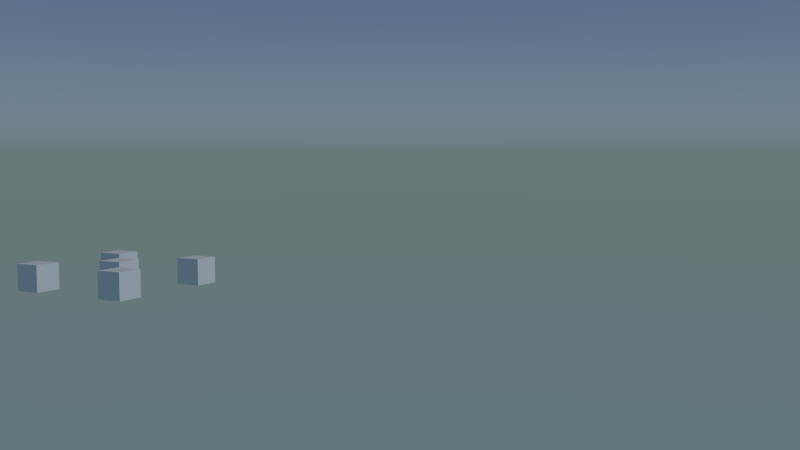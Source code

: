 # Source: mr-stadtAbsturz-shot13.blend  (saved by Blender 2.76.0; exported with 4.5.12 LTS)
import bpy
from mathutils import Matrix  # noqa: F401  (used for matrix-valued properties, if any)

bpy.ops.wm.read_factory_settings(use_empty=True)
scene = bpy.context.scene
scene.name = 'Scene'

# ---- collections
col_collection_1 = bpy.data.collections.new('Collection 1'); scene.collection.children.link(col_collection_1)
col_stadt = bpy.data.collections.new('Stadt')  # instanced only; not linked into the scene
col_schiff = bpy.data.collections.new('schiff')  # instanced only; not linked into the scene

# ---- world
world_world = bpy.data.worlds.new('World'); scene.world = world_world
world_world.use_nodes = True; world_world.node_tree.nodes.clear()
_N = world_world.node_tree.nodes; _L = world_world.node_tree.links
n0 = _N.new('ShaderNodeOutputWorld'); n0.name = 'World Output'; n0.location = (300, 300)
n1 = _N.new('ShaderNodeBackground'); n1.name = 'Background'; n1.location = (10, 300)
n2 = _N.new('ShaderNodeTexSky'); n2.name = 'Sky Texture'; n2.location = (-190, 300)
n2.sky_type = 'HOSEK_WILKIE'
n2.sun_elevation = 1.571
_L.new(n1.outputs[0], n0.inputs[0])
_L.new(n2.outputs[0], n1.inputs[0])
n0.is_active_output = True
world_world.color = (0.05088, 0.05088, 0.05088)
world_world.use_sun_shadow = False
world_world.sun_shadow_jitter_overblur = 0.0
world_world.cycles.sampling_method = 'MANUAL'
world_world.cycles.sample_map_resolution = 256

# ---- cameras
cam_camera = bpy.data.cameras.new('Camera')
cam_camera.clip_end = 100.0
cam_camera.lens = 35.0
cam_camera.sensor_width = 32.0
cam_camera.sensor_height = 18.0
cam_camera.display_size = 2.0
cam_camera.dof.focus_distance = 0.0

# ---- lights
light_sun = bpy.data.lights.new('Sun', 'SUN')
light_sun.transmission_factor = 0.0
light_sun.angle = 0.1993
light_sun.energy = 1.0
light_sun.shadow_buffer_clip_start = 0.5
light_sun.shadow_soft_size = 0.1
light_sun.shadow_cascade_max_distance = 1000.0
light_sun.cycles.use_multiple_importance_sampling = False

# ---- meshes
me_cube_006 = bpy.data.meshes.new('Cube.006')
me_cube_006.from_pydata([(-1.0, -1.0, -1.0), (-1.0, -1.0, 1.0), (-1.0, 1.0, -1.0), (-1.0, 1.0, 1.0), (1.0, -1.0, -1.0), (1.0, -1.0, 1.0), (1.0, 1.0, -1.0), (1.0, 1.0, 1.0)], [], [(1, 3, 2, 0), (3, 7, 6, 2), (7, 5, 4, 6), (5, 1, 0, 4), (0, 2, 6, 4), (5, 7, 3, 1)])
me_cube_006.use_remesh_preserve_volume = False
me_cube_006.use_remesh_preserve_attributes = False
me_cube_006.use_mirror_vertex_groups = False
me_cube_006.update()
me_cube_005 = bpy.data.meshes.new('Cube.005')
me_cube_005.from_pydata([(-1.0, -1.0, -1.0), (-1.0, -1.0, 1.0), (-1.0, 1.0, -1.0), (-1.0, 1.0, 1.0), (1.0, -1.0, -1.0), (1.0, -1.0, 1.0), (1.0, 1.0, -1.0), (1.0, 1.0, 1.0)], [], [(1, 3, 2, 0), (3, 7, 6, 2), (7, 5, 4, 6), (5, 1, 0, 4), (0, 2, 6, 4), (5, 7, 3, 1)])
me_cube_005.use_remesh_preserve_volume = False
me_cube_005.use_remesh_preserve_attributes = False
me_cube_005.use_mirror_vertex_groups = False
me_cube_005.update()
me_cube_004 = bpy.data.meshes.new('Cube.004')
me_cube_004.from_pydata([(-1.0, -1.0, -1.0), (-1.0, -1.0, 1.0), (-1.0, 1.0, -1.0), (-1.0, 1.0, 1.0), (1.0, -1.0, -1.0), (1.0, -1.0, 1.0), (1.0, 1.0, -1.0), (1.0, 1.0, 1.0)], [], [(1, 3, 2, 0), (3, 7, 6, 2), (7, 5, 4, 6), (5, 1, 0, 4), (0, 2, 6, 4), (5, 7, 3, 1)])
me_cube_004.use_remesh_preserve_volume = False
me_cube_004.use_remesh_preserve_attributes = False
me_cube_004.use_mirror_vertex_groups = False
me_cube_004.update()
me_cube_003 = bpy.data.meshes.new('Cube.003')
me_cube_003.from_pydata([(-1.0, -1.0, -1.0), (-1.0, -1.0, 1.0), (-1.0, 1.0, -1.0), (-1.0, 1.0, 1.0), (1.0, -1.0, -1.0), (1.0, -1.0, 1.0), (1.0, 1.0, -1.0), (1.0, 1.0, 1.0)], [], [(1, 3, 2, 0), (3, 7, 6, 2), (7, 5, 4, 6), (5, 1, 0, 4), (0, 2, 6, 4), (5, 7, 3, 1)])
me_cube_003.use_remesh_preserve_volume = False
me_cube_003.use_remesh_preserve_attributes = False
me_cube_003.use_mirror_vertex_groups = False
me_cube_003.update()
me_cube_002 = bpy.data.meshes.new('Cube.002')
me_cube_002.from_pydata([(-1.0, -1.0, -1.0), (-1.0, -1.0, 1.0), (-1.0, 1.0, -1.0), (-1.0, 1.0, 1.0), (1.0, -1.0, -1.0), (1.0, -1.0, 1.0), (1.0, 1.0, -1.0), (1.0, 1.0, 1.0)], [], [(1, 3, 2, 0), (3, 7, 6, 2), (7, 5, 4, 6), (5, 1, 0, 4), (0, 2, 6, 4), (5, 7, 3, 1)])
me_cube_002.use_remesh_preserve_volume = False
me_cube_002.use_remesh_preserve_attributes = False
me_cube_002.use_mirror_vertex_groups = False
me_cube_002.update()
me_cube_001 = bpy.data.meshes.new('Cube.001')
me_cube_001.from_pydata([(-1.0, -1.0, -1.0), (-1.0, -1.0, 1.0), (-1.0, 1.0, -1.0), (-1.0, 1.0, 1.0), (1.0, -1.0, -1.0), (1.0, -1.0, 1.0), (1.0, 1.0, -1.0), (1.0, 1.0, 1.0)], [], [(1, 3, 2, 0), (3, 7, 6, 2), (7, 5, 4, 6), (5, 1, 0, 4), (0, 2, 6, 4), (5, 7, 3, 1)])
me_cube_001.use_remesh_preserve_volume = False
me_cube_001.use_remesh_preserve_attributes = False
me_cube_001.use_mirror_vertex_groups = False
me_cube_001.update()

# ---- objects
ob_stadt_004 = bpy.data.objects.new('Stadt.004', None)
ob_stadt = bpy.data.objects.new('Stadt', None)
ob_schiff = bpy.data.objects.new('schiff', None)
ob_sun = bpy.data.objects.new('Sun', light_sun)
ob_camera = bpy.data.objects.new('Camera', cam_camera)
ob_stadt_003 = bpy.data.objects.new('Stadt.003', None)
ob_stadt_000 = bpy.data.objects.new('Stadt.000', None)
ob_field = bpy.data.objects.new('Field', None)
ob_cube_005 = bpy.data.objects.new('Cube.005', me_cube_006)
ob_cube_004 = bpy.data.objects.new('Cube.004', me_cube_005)
ob_cube_003 = bpy.data.objects.new('Cube.003', me_cube_004)
ob_cube_002 = bpy.data.objects.new('Cube.002', me_cube_003)
ob_cube_001 = bpy.data.objects.new('Cube.001', me_cube_002)
ob_cube = bpy.data.objects.new('Cube', me_cube_001)

# ---- transforms, parenting, visibility, modifiers, constraints
ob_stadt_004.location = (-17.72, -18.07, 0.0)
ob_stadt_004.empty_image_offset = (0.0, 0.0)
ob_stadt_004.show_instancer_for_render = False
ob_stadt_004.instance_type = 'COLLECTION'
ob_stadt_004.lineart.crease_threshold = 0.0
ob_stadt.location = (0.115, -17.84, 0.0)
ob_stadt.empty_image_offset = (0.0, 0.0)
ob_stadt.show_instancer_for_render = False
ob_stadt.instance_type = 'COLLECTION'
ob_stadt.lineart.crease_threshold = 0.0
ob_schiff.location = (5.223, -16.39, 7.904)
ob_schiff.rotation_euler = (-0.2967, -0.384, 3.142)
ob_schiff.scale = (2.0, 2.0, 2.0)
ob_schiff.empty_image_offset = (0.0, 0.0)
ob_schiff.show_instancer_for_render = False
ob_schiff.instance_type = 'COLLECTION'
ob_schiff.lineart.crease_threshold = 0.0
ob_sun.location = (-11.33, -22.5, 16.16)
ob_sun.rotation_euler = (0.0, -0.7854, 0.0)
ob_sun.lineart.crease_threshold = 0.0
ob_camera.location = (-20.43, 7.423, 10.53)
ob_camera.rotation_euler = (1.487, 2.413e-06, 3.619)
ob_camera.lineart.crease_threshold = 0.0
ob_stadt_003.location = (0.115, -17.84, 0.0)
ob_stadt_003.empty_image_offset = (0.0, 0.0)
ob_stadt_003.show_instancer_for_render = False
ob_stadt_003.instance_type = 'COLLECTION'
ob_stadt_003.lineart.crease_threshold = 0.0
ob_stadt_000.location = (-17.72, -18.07, 0.0)
ob_stadt_000.empty_image_offset = (0.0, 0.0)
ob_stadt_000.show_instancer_for_render = False
ob_stadt_000.instance_type = 'COLLECTION'
ob_stadt_000.lineart.crease_threshold = 0.0
ob_field.location = (3.967, -16.7, 12.13)
ob_field.empty_display_type = 'SINGLE_ARROW'
ob_field.empty_image_offset = (0.0, 0.0)
ob_field.lineart.crease_threshold = 0.0
ob_cube_005.location = (3.967, -16.75, 5.961)
ob_cube_005.scale = (0.5, 0.5, 0.5)
ob_cube_005.lineart.crease_threshold = 0.0
_m = ob_cube_005.modifiers.new('Fluid', 'FLUID')
_m.fluid_type = 'FLOW'
ob_cube_004.location = (5.967, -14.75, 5.961)
ob_cube_004.scale = (0.5, 0.5, 0.5)
ob_cube_004.lineart.crease_threshold = 0.0
_m = ob_cube_004.modifiers.new('Fluid', 'FLUID')
_m.fluid_type = 'FLOW'
ob_cube_003.location = (1.967, -18.75, 5.961)
ob_cube_003.scale = (0.5, 0.5, 0.5)
ob_cube_003.lineart.crease_threshold = 0.0
_m = ob_cube_003.modifiers.new('Fluid', 'FLUID')
_m.fluid_type = 'FLOW'
ob_cube_002.location = (1.967, -14.75, 5.961)
ob_cube_002.scale = (0.5, 0.5, 0.5)
ob_cube_002.lineart.crease_threshold = 0.0
_m = ob_cube_002.modifiers.new('Fluid', 'FLUID')
_m.fluid_type = 'FLOW'
ob_cube_001.location = (5.967, -18.75, 5.961)
ob_cube_001.scale = (0.5, 0.5, 0.5)
ob_cube_001.lineart.crease_threshold = 0.0
_m = ob_cube_001.modifiers.new('Fluid', 'FLUID')
_m.fluid_type = 'FLOW'
ob_cube.location = (3.967, -16.75, 11.76)
ob_cube.scale = (4.0, 4.0, 6.0)
ob_cube.display_type = 'WIRE'
ob_cube.lineart.crease_threshold = 0.0
_m = ob_cube.modifiers.new('Fluid', 'FLUID')
_m.fluid_type = 'DOMAIN'
ob_stadt_004.instance_collection = col_stadt
ob_stadt.instance_collection = col_stadt
ob_schiff.instance_collection = col_schiff

# ---- collection membership
col_collection_1.objects.link(ob_stadt_004)
col_collection_1.objects.link(ob_stadt)
col_collection_1.objects.link(ob_schiff)
col_collection_1.objects.link(ob_sun)
col_collection_1.objects.link(ob_camera)
col_collection_1.objects.link(ob_stadt_003)
col_collection_1.objects.link(ob_stadt_000)
col_collection_1.objects.link(ob_field)
col_collection_1.objects.link(ob_cube_005)
col_collection_1.objects.link(ob_cube_004)
col_collection_1.objects.link(ob_cube_003)
col_collection_1.objects.link(ob_cube_002)
col_collection_1.objects.link(ob_cube_001)
col_collection_1.objects.link(ob_cube)

# ---- scene / render settings (as saved in the file)
scene.camera = ob_camera
scene.frame_start = 1; scene.frame_end = 210; scene.frame_set(132)
scene.render.engine = 'CYCLES'
scene.render.resolution_percentage = 50
scene.render.fps = 30
scene.render.dither_intensity = 0.0
scene.cycles.use_denoising = False
scene.cycles.samples = 40
scene.cycles.sampling_pattern = 'TABULATED_SOBOL'
scene.cycles.light_sampling_threshold = 0.0
scene.cycles.use_adaptive_sampling = False
scene.cycles.use_light_tree = False
scene.cycles.blur_glossy = 0.0
scene.cycles.pixel_filter_type = 'GAUSSIAN'
scene.cycles.sample_clamp_indirect = 0.0
scene.view_settings.view_transform = 'Standard'
bpy.context.view_layer.update()
